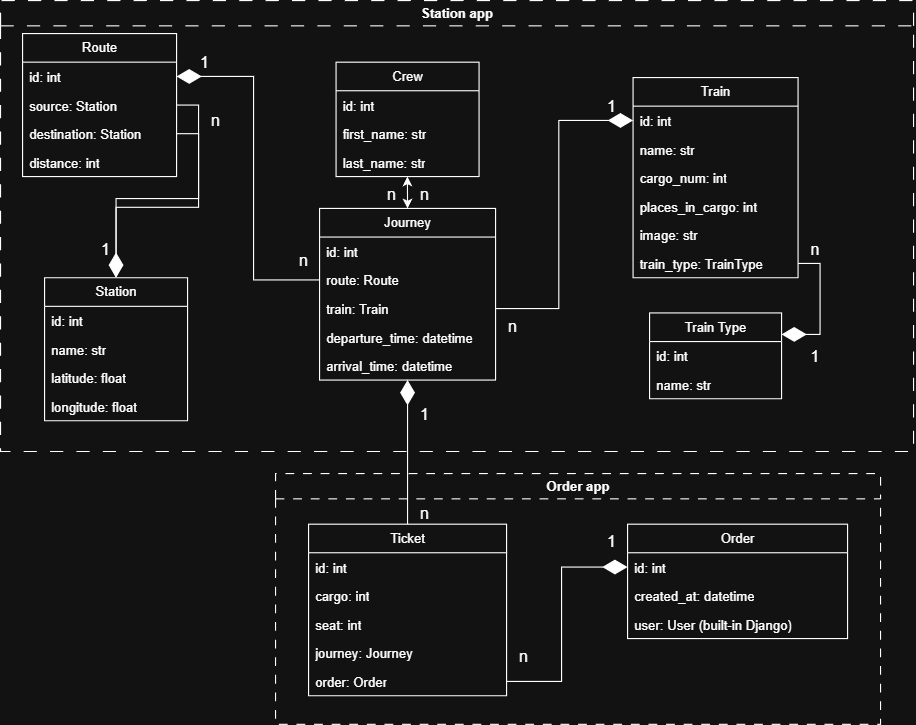

The diagram above was exported from draw.io. Its source (the exported page's mxGraphModel, read from the mxfile embedded in the PNG):
<mxGraphModel dx="1921" dy="1086" grid="1" gridSize="10" guides="1" tooltips="1" connect="1" arrows="1" fold="1" page="1" pageScale="1" pageWidth="980" pageHeight="690" math="0" shadow="0">
  <root>
    <mxCell id="0" />
    <mxCell id="1" parent="0" />
    <mxCell id="2hOOnL7feS-ouJHliNzM-1" value="Route" style="swimlane;fontStyle=0;childLayout=stackLayout;horizontal=1;startSize=26;fillColor=none;horizontalStack=0;resizeParent=1;resizeParentMax=0;resizeLast=0;collapsible=1;marginBottom=0;whiteSpace=wrap;html=1;" vertex="1" parent="1">
      <mxGeometry x="90" y="30" width="140" height="130" as="geometry" />
    </mxCell>
    <mxCell id="2hOOnL7feS-ouJHliNzM-2" value="id: int" style="text;strokeColor=none;fillColor=none;align=left;verticalAlign=top;spacingLeft=4;spacingRight=4;overflow=hidden;rotatable=0;points=[[0,0.5],[1,0.5]];portConstraint=eastwest;whiteSpace=wrap;html=1;" vertex="1" parent="2hOOnL7feS-ouJHliNzM-1">
      <mxGeometry y="26" width="140" height="26" as="geometry" />
    </mxCell>
    <mxCell id="2hOOnL7feS-ouJHliNzM-3" value="source: Station" style="text;strokeColor=none;fillColor=none;align=left;verticalAlign=top;spacingLeft=4;spacingRight=4;overflow=hidden;rotatable=0;points=[[0,0.5],[1,0.5]];portConstraint=eastwest;whiteSpace=wrap;html=1;" vertex="1" parent="2hOOnL7feS-ouJHliNzM-1">
      <mxGeometry y="52" width="140" height="26" as="geometry" />
    </mxCell>
    <mxCell id="2hOOnL7feS-ouJHliNzM-4" value="destination: Station" style="text;strokeColor=none;fillColor=none;align=left;verticalAlign=top;spacingLeft=4;spacingRight=4;overflow=hidden;rotatable=0;points=[[0,0.5],[1,0.5]];portConstraint=eastwest;whiteSpace=wrap;html=1;" vertex="1" parent="2hOOnL7feS-ouJHliNzM-1">
      <mxGeometry y="78" width="140" height="26" as="geometry" />
    </mxCell>
    <mxCell id="2hOOnL7feS-ouJHliNzM-17" value="distance: int" style="text;strokeColor=none;fillColor=none;align=left;verticalAlign=top;spacingLeft=4;spacingRight=4;overflow=hidden;rotatable=0;points=[[0,0.5],[1,0.5]];portConstraint=eastwest;whiteSpace=wrap;html=1;" vertex="1" parent="2hOOnL7feS-ouJHliNzM-1">
      <mxGeometry y="104" width="140" height="26" as="geometry" />
    </mxCell>
    <mxCell id="2hOOnL7feS-ouJHliNzM-9" value="Train Type" style="swimlane;fontStyle=0;childLayout=stackLayout;horizontal=1;startSize=26;fillColor=none;horizontalStack=0;resizeParent=1;resizeParentMax=0;resizeLast=0;collapsible=1;marginBottom=0;whiteSpace=wrap;html=1;" vertex="1" parent="1">
      <mxGeometry x="660" y="284" width="120" height="78" as="geometry" />
    </mxCell>
    <mxCell id="2hOOnL7feS-ouJHliNzM-10" value="id: int" style="text;strokeColor=none;fillColor=none;align=left;verticalAlign=top;spacingLeft=4;spacingRight=4;overflow=hidden;rotatable=0;points=[[0,0.5],[1,0.5]];portConstraint=eastwest;whiteSpace=wrap;html=1;" vertex="1" parent="2hOOnL7feS-ouJHliNzM-9">
      <mxGeometry y="26" width="120" height="26" as="geometry" />
    </mxCell>
    <mxCell id="2hOOnL7feS-ouJHliNzM-11" value="name: str" style="text;strokeColor=none;fillColor=none;align=left;verticalAlign=top;spacingLeft=4;spacingRight=4;overflow=hidden;rotatable=0;points=[[0,0.5],[1,0.5]];portConstraint=eastwest;whiteSpace=wrap;html=1;" vertex="1" parent="2hOOnL7feS-ouJHliNzM-9">
      <mxGeometry y="52" width="120" height="26" as="geometry" />
    </mxCell>
    <mxCell id="2hOOnL7feS-ouJHliNzM-13" value="Station" style="swimlane;fontStyle=0;childLayout=stackLayout;horizontal=1;startSize=26;fillColor=none;horizontalStack=0;resizeParent=1;resizeParentMax=0;resizeLast=0;collapsible=1;marginBottom=0;whiteSpace=wrap;html=1;" vertex="1" parent="1">
      <mxGeometry x="110" y="252" width="130" height="130" as="geometry" />
    </mxCell>
    <mxCell id="2hOOnL7feS-ouJHliNzM-14" value="id: int" style="text;strokeColor=none;fillColor=none;align=left;verticalAlign=top;spacingLeft=4;spacingRight=4;overflow=hidden;rotatable=0;points=[[0,0.5],[1,0.5]];portConstraint=eastwest;whiteSpace=wrap;html=1;" vertex="1" parent="2hOOnL7feS-ouJHliNzM-13">
      <mxGeometry y="26" width="130" height="26" as="geometry" />
    </mxCell>
    <mxCell id="2hOOnL7feS-ouJHliNzM-15" value="name: str" style="text;strokeColor=none;fillColor=none;align=left;verticalAlign=top;spacingLeft=4;spacingRight=4;overflow=hidden;rotatable=0;points=[[0,0.5],[1,0.5]];portConstraint=eastwest;whiteSpace=wrap;html=1;" vertex="1" parent="2hOOnL7feS-ouJHliNzM-13">
      <mxGeometry y="52" width="130" height="26" as="geometry" />
    </mxCell>
    <mxCell id="2hOOnL7feS-ouJHliNzM-16" value="latitude: float" style="text;strokeColor=none;fillColor=none;align=left;verticalAlign=top;spacingLeft=4;spacingRight=4;overflow=hidden;rotatable=0;points=[[0,0.5],[1,0.5]];portConstraint=eastwest;whiteSpace=wrap;html=1;" vertex="1" parent="2hOOnL7feS-ouJHliNzM-13">
      <mxGeometry y="78" width="130" height="26" as="geometry" />
    </mxCell>
    <mxCell id="2hOOnL7feS-ouJHliNzM-18" value="longitude: float" style="text;strokeColor=none;fillColor=none;align=left;verticalAlign=top;spacingLeft=4;spacingRight=4;overflow=hidden;rotatable=0;points=[[0,0.5],[1,0.5]];portConstraint=eastwest;whiteSpace=wrap;html=1;" vertex="1" parent="2hOOnL7feS-ouJHliNzM-13">
      <mxGeometry y="104" width="130" height="26" as="geometry" />
    </mxCell>
    <mxCell id="2hOOnL7feS-ouJHliNzM-23" value="Train" style="swimlane;fontStyle=0;childLayout=stackLayout;horizontal=1;startSize=26;fillColor=none;horizontalStack=0;resizeParent=1;resizeParentMax=0;resizeLast=0;collapsible=1;marginBottom=0;whiteSpace=wrap;html=1;" vertex="1" parent="1">
      <mxGeometry x="645" y="70" width="150" height="182" as="geometry" />
    </mxCell>
    <mxCell id="2hOOnL7feS-ouJHliNzM-24" value="id: int" style="text;strokeColor=none;fillColor=none;align=left;verticalAlign=top;spacingLeft=4;spacingRight=4;overflow=hidden;rotatable=0;points=[[0,0.5],[1,0.5]];portConstraint=eastwest;whiteSpace=wrap;html=1;" vertex="1" parent="2hOOnL7feS-ouJHliNzM-23">
      <mxGeometry y="26" width="150" height="26" as="geometry" />
    </mxCell>
    <mxCell id="2hOOnL7feS-ouJHliNzM-25" value="name: str" style="text;strokeColor=none;fillColor=none;align=left;verticalAlign=top;spacingLeft=4;spacingRight=4;overflow=hidden;rotatable=0;points=[[0,0.5],[1,0.5]];portConstraint=eastwest;whiteSpace=wrap;html=1;" vertex="1" parent="2hOOnL7feS-ouJHliNzM-23">
      <mxGeometry y="52" width="150" height="26" as="geometry" />
    </mxCell>
    <mxCell id="2hOOnL7feS-ouJHliNzM-26" value="cargo_num: int" style="text;strokeColor=none;fillColor=none;align=left;verticalAlign=top;spacingLeft=4;spacingRight=4;overflow=hidden;rotatable=0;points=[[0,0.5],[1,0.5]];portConstraint=eastwest;whiteSpace=wrap;html=1;" vertex="1" parent="2hOOnL7feS-ouJHliNzM-23">
      <mxGeometry y="78" width="150" height="26" as="geometry" />
    </mxCell>
    <mxCell id="2hOOnL7feS-ouJHliNzM-27" value="places_in_cargo: int" style="text;strokeColor=none;fillColor=none;align=left;verticalAlign=top;spacingLeft=4;spacingRight=4;overflow=hidden;rotatable=0;points=[[0,0.5],[1,0.5]];portConstraint=eastwest;whiteSpace=wrap;html=1;" vertex="1" parent="2hOOnL7feS-ouJHliNzM-23">
      <mxGeometry y="104" width="150" height="26" as="geometry" />
    </mxCell>
    <mxCell id="2hOOnL7feS-ouJHliNzM-28" value="image: str" style="text;strokeColor=none;fillColor=none;align=left;verticalAlign=top;spacingLeft=4;spacingRight=4;overflow=hidden;rotatable=0;points=[[0,0.5],[1,0.5]];portConstraint=eastwest;whiteSpace=wrap;html=1;" vertex="1" parent="2hOOnL7feS-ouJHliNzM-23">
      <mxGeometry y="130" width="150" height="26" as="geometry" />
    </mxCell>
    <mxCell id="2hOOnL7feS-ouJHliNzM-41" value="train_type: TrainType" style="text;strokeColor=none;fillColor=none;align=left;verticalAlign=top;spacingLeft=4;spacingRight=4;overflow=hidden;rotatable=0;points=[[0,0.5],[1,0.5]];portConstraint=eastwest;whiteSpace=wrap;html=1;" vertex="1" parent="2hOOnL7feS-ouJHliNzM-23">
      <mxGeometry y="156" width="150" height="26" as="geometry" />
    </mxCell>
    <mxCell id="2hOOnL7feS-ouJHliNzM-29" value="Journey" style="swimlane;fontStyle=0;childLayout=stackLayout;horizontal=1;startSize=26;fillColor=none;horizontalStack=0;resizeParent=1;resizeParentMax=0;resizeLast=0;collapsible=1;marginBottom=0;whiteSpace=wrap;html=1;" vertex="1" parent="1">
      <mxGeometry x="360" y="189" width="160" height="156" as="geometry" />
    </mxCell>
    <mxCell id="2hOOnL7feS-ouJHliNzM-30" value="id: int" style="text;strokeColor=none;fillColor=none;align=left;verticalAlign=top;spacingLeft=4;spacingRight=4;overflow=hidden;rotatable=0;points=[[0,0.5],[1,0.5]];portConstraint=eastwest;whiteSpace=wrap;html=1;" vertex="1" parent="2hOOnL7feS-ouJHliNzM-29">
      <mxGeometry y="26" width="160" height="26" as="geometry" />
    </mxCell>
    <mxCell id="2hOOnL7feS-ouJHliNzM-31" value="route: Route" style="text;strokeColor=none;fillColor=none;align=left;verticalAlign=top;spacingLeft=4;spacingRight=4;overflow=hidden;rotatable=0;points=[[0,0.5],[1,0.5]];portConstraint=eastwest;whiteSpace=wrap;html=1;" vertex="1" parent="2hOOnL7feS-ouJHliNzM-29">
      <mxGeometry y="52" width="160" height="26" as="geometry" />
    </mxCell>
    <mxCell id="2hOOnL7feS-ouJHliNzM-32" value="train: Train" style="text;strokeColor=none;fillColor=none;align=left;verticalAlign=top;spacingLeft=4;spacingRight=4;overflow=hidden;rotatable=0;points=[[0,0.5],[1,0.5]];portConstraint=eastwest;whiteSpace=wrap;html=1;" vertex="1" parent="2hOOnL7feS-ouJHliNzM-29">
      <mxGeometry y="78" width="160" height="26" as="geometry" />
    </mxCell>
    <mxCell id="2hOOnL7feS-ouJHliNzM-37" value="departure_time: datetime" style="text;strokeColor=none;fillColor=none;align=left;verticalAlign=top;spacingLeft=4;spacingRight=4;overflow=hidden;rotatable=0;points=[[0,0.5],[1,0.5]];portConstraint=eastwest;whiteSpace=wrap;html=1;" vertex="1" parent="2hOOnL7feS-ouJHliNzM-29">
      <mxGeometry y="104" width="160" height="26" as="geometry" />
    </mxCell>
    <mxCell id="2hOOnL7feS-ouJHliNzM-38" value="arrival_time: datetime" style="text;strokeColor=none;fillColor=none;align=left;verticalAlign=top;spacingLeft=4;spacingRight=4;overflow=hidden;rotatable=0;points=[[0,0.5],[1,0.5]];portConstraint=eastwest;whiteSpace=wrap;html=1;" vertex="1" parent="2hOOnL7feS-ouJHliNzM-29">
      <mxGeometry y="130" width="160" height="26" as="geometry" />
    </mxCell>
    <mxCell id="2hOOnL7feS-ouJHliNzM-33" value="Order" style="swimlane;fontStyle=0;childLayout=stackLayout;horizontal=1;startSize=26;fillColor=none;horizontalStack=0;resizeParent=1;resizeParentMax=0;resizeLast=0;collapsible=1;marginBottom=0;whiteSpace=wrap;html=1;" vertex="1" parent="1">
      <mxGeometry x="640" y="476" width="200" height="104" as="geometry" />
    </mxCell>
    <mxCell id="2hOOnL7feS-ouJHliNzM-34" value="id: int" style="text;strokeColor=none;fillColor=none;align=left;verticalAlign=top;spacingLeft=4;spacingRight=4;overflow=hidden;rotatable=0;points=[[0,0.5],[1,0.5]];portConstraint=eastwest;whiteSpace=wrap;html=1;" vertex="1" parent="2hOOnL7feS-ouJHliNzM-33">
      <mxGeometry y="26" width="200" height="26" as="geometry" />
    </mxCell>
    <mxCell id="2hOOnL7feS-ouJHliNzM-35" value="created_at: datetime" style="text;strokeColor=none;fillColor=none;align=left;verticalAlign=top;spacingLeft=4;spacingRight=4;overflow=hidden;rotatable=0;points=[[0,0.5],[1,0.5]];portConstraint=eastwest;whiteSpace=wrap;html=1;" vertex="1" parent="2hOOnL7feS-ouJHliNzM-33">
      <mxGeometry y="52" width="200" height="26" as="geometry" />
    </mxCell>
    <mxCell id="2hOOnL7feS-ouJHliNzM-36" value="user: User (built-in Django)" style="text;strokeColor=none;fillColor=none;align=left;verticalAlign=top;spacingLeft=4;spacingRight=4;overflow=hidden;rotatable=0;points=[[0,0.5],[1,0.5]];portConstraint=eastwest;whiteSpace=wrap;html=1;" vertex="1" parent="2hOOnL7feS-ouJHliNzM-33">
      <mxGeometry y="78" width="200" height="26" as="geometry" />
    </mxCell>
    <mxCell id="2hOOnL7feS-ouJHliNzM-42" style="edgeStyle=orthogonalEdgeStyle;rounded=0;orthogonalLoop=1;jettySize=auto;html=1;exitX=1;exitY=0.5;exitDx=0;exitDy=0;entryX=0;entryY=0.5;entryDx=0;entryDy=0;endArrow=diamondThin;endFill=1;endSize=20;" edge="1" parent="1" source="2hOOnL7feS-ouJHliNzM-40" target="2hOOnL7feS-ouJHliNzM-34">
      <mxGeometry relative="1" as="geometry" />
    </mxCell>
    <mxCell id="2hOOnL7feS-ouJHliNzM-43" style="edgeStyle=orthogonalEdgeStyle;rounded=0;orthogonalLoop=1;jettySize=auto;html=1;exitX=1;exitY=0.5;exitDx=0;exitDy=0;entryX=1;entryY=0.25;entryDx=0;entryDy=0;endArrow=diamondThin;endFill=1;endSize=20;" edge="1" parent="1" source="2hOOnL7feS-ouJHliNzM-41" target="2hOOnL7feS-ouJHliNzM-9">
      <mxGeometry relative="1" as="geometry" />
    </mxCell>
    <mxCell id="2hOOnL7feS-ouJHliNzM-44" style="edgeStyle=orthogonalEdgeStyle;rounded=0;orthogonalLoop=1;jettySize=auto;html=1;exitX=1;exitY=0.5;exitDx=0;exitDy=0;entryX=0;entryY=0.5;entryDx=0;entryDy=0;endArrow=diamondThin;endFill=1;endSize=20;" edge="1" parent="1" source="2hOOnL7feS-ouJHliNzM-32" target="2hOOnL7feS-ouJHliNzM-24">
      <mxGeometry relative="1" as="geometry" />
    </mxCell>
    <mxCell id="2hOOnL7feS-ouJHliNzM-45" style="edgeStyle=orthogonalEdgeStyle;rounded=0;orthogonalLoop=1;jettySize=auto;html=1;exitX=0.5;exitY=0;exitDx=0;exitDy=0;entryX=0.499;entryY=1;entryDx=0;entryDy=0;entryPerimeter=0;startArrow=classic;startFill=1;" edge="1" parent="1" source="2hOOnL7feS-ouJHliNzM-29" target="2hOOnL7feS-ouJHliNzM-8">
      <mxGeometry relative="1" as="geometry" />
    </mxCell>
    <mxCell id="2hOOnL7feS-ouJHliNzM-46" style="edgeStyle=orthogonalEdgeStyle;rounded=0;orthogonalLoop=1;jettySize=auto;html=1;exitX=0;exitY=0.5;exitDx=0;exitDy=0;entryX=1;entryY=0.5;entryDx=0;entryDy=0;endArrow=diamondThin;endFill=1;strokeWidth=1;endSize=20;" edge="1" parent="1" source="2hOOnL7feS-ouJHliNzM-31" target="2hOOnL7feS-ouJHliNzM-2">
      <mxGeometry relative="1" as="geometry" />
    </mxCell>
    <mxCell id="2hOOnL7feS-ouJHliNzM-50" value="n" style="text;html=1;align=center;verticalAlign=middle;resizable=0;points=[];autosize=1;strokeColor=none;fillColor=none;fontSize=15;" vertex="1" parent="1">
      <mxGeometry x="795" y="210" width="30" height="30" as="geometry" />
    </mxCell>
    <mxCell id="2hOOnL7feS-ouJHliNzM-51" value="1" style="text;html=1;align=center;verticalAlign=middle;resizable=0;points=[];autosize=1;strokeColor=none;fillColor=none;strokeWidth=1;fontSize=15;" vertex="1" parent="1">
      <mxGeometry x="795" y="308" width="30" height="30" as="geometry" />
    </mxCell>
    <mxCell id="2hOOnL7feS-ouJHliNzM-53" style="edgeStyle=orthogonalEdgeStyle;rounded=0;orthogonalLoop=1;jettySize=auto;html=1;exitX=1;exitY=0.5;exitDx=0;exitDy=0;" edge="1" parent="1" source="2hOOnL7feS-ouJHliNzM-3" target="2hOOnL7feS-ouJHliNzM-13">
      <mxGeometry relative="1" as="geometry" />
    </mxCell>
    <mxCell id="2hOOnL7feS-ouJHliNzM-54" style="edgeStyle=orthogonalEdgeStyle;rounded=0;orthogonalLoop=1;jettySize=auto;html=1;exitX=1;exitY=0.5;exitDx=0;exitDy=0;entryX=0.5;entryY=0;entryDx=0;entryDy=0;endArrow=diamondThin;endFill=1;endSize=20;" edge="1" parent="1" source="2hOOnL7feS-ouJHliNzM-4" target="2hOOnL7feS-ouJHliNzM-13">
      <mxGeometry relative="1" as="geometry" />
    </mxCell>
    <mxCell id="2hOOnL7feS-ouJHliNzM-59" value="Order app" style="swimlane;whiteSpace=wrap;html=1;dashed=1;dashPattern=8 8;" vertex="1" parent="1">
      <mxGeometry x="320" y="430" width="550" height="228" as="geometry" />
    </mxCell>
    <mxCell id="2hOOnL7feS-ouJHliNzM-68" value="n" style="text;html=1;align=center;verticalAlign=middle;resizable=0;points=[];autosize=1;strokeColor=none;fillColor=none;fontSize=15;" vertex="1" parent="2hOOnL7feS-ouJHliNzM-59">
      <mxGeometry x="210" y="150" width="30" height="30" as="geometry" />
    </mxCell>
    <mxCell id="2hOOnL7feS-ouJHliNzM-69" value="1" style="text;html=1;align=center;verticalAlign=middle;resizable=0;points=[];autosize=1;strokeColor=none;fillColor=none;strokeWidth=1;fontSize=15;" vertex="1" parent="2hOOnL7feS-ouJHliNzM-59">
      <mxGeometry x="290" y="46" width="30" height="30" as="geometry" />
    </mxCell>
    <mxCell id="2hOOnL7feS-ouJHliNzM-19" value="Ticket" style="swimlane;fontStyle=0;childLayout=stackLayout;horizontal=1;startSize=26;fillColor=none;horizontalStack=0;resizeParent=1;resizeParentMax=0;resizeLast=0;collapsible=1;marginBottom=0;whiteSpace=wrap;html=1;" vertex="1" parent="2hOOnL7feS-ouJHliNzM-59">
      <mxGeometry x="30" y="46" width="180" height="156" as="geometry" />
    </mxCell>
    <mxCell id="2hOOnL7feS-ouJHliNzM-20" value="id: int" style="text;strokeColor=none;fillColor=none;align=left;verticalAlign=top;spacingLeft=4;spacingRight=4;overflow=hidden;rotatable=0;points=[[0,0.5],[1,0.5]];portConstraint=eastwest;whiteSpace=wrap;html=1;" vertex="1" parent="2hOOnL7feS-ouJHliNzM-19">
      <mxGeometry y="26" width="180" height="26" as="geometry" />
    </mxCell>
    <mxCell id="2hOOnL7feS-ouJHliNzM-21" value="cargo: int" style="text;strokeColor=none;fillColor=none;align=left;verticalAlign=top;spacingLeft=4;spacingRight=4;overflow=hidden;rotatable=0;points=[[0,0.5],[1,0.5]];portConstraint=eastwest;whiteSpace=wrap;html=1;" vertex="1" parent="2hOOnL7feS-ouJHliNzM-19">
      <mxGeometry y="52" width="180" height="26" as="geometry" />
    </mxCell>
    <mxCell id="2hOOnL7feS-ouJHliNzM-22" value="seat: int" style="text;strokeColor=none;fillColor=none;align=left;verticalAlign=top;spacingLeft=4;spacingRight=4;overflow=hidden;rotatable=0;points=[[0,0.5],[1,0.5]];portConstraint=eastwest;whiteSpace=wrap;html=1;" vertex="1" parent="2hOOnL7feS-ouJHliNzM-19">
      <mxGeometry y="78" width="180" height="26" as="geometry" />
    </mxCell>
    <mxCell id="2hOOnL7feS-ouJHliNzM-39" value="journey: Journey" style="text;strokeColor=none;fillColor=none;align=left;verticalAlign=top;spacingLeft=4;spacingRight=4;overflow=hidden;rotatable=0;points=[[0,0.5],[1,0.5]];portConstraint=eastwest;whiteSpace=wrap;html=1;" vertex="1" parent="2hOOnL7feS-ouJHliNzM-19">
      <mxGeometry y="104" width="180" height="26" as="geometry" />
    </mxCell>
    <mxCell id="2hOOnL7feS-ouJHliNzM-40" value="order: Order" style="text;strokeColor=none;fillColor=none;align=left;verticalAlign=top;spacingLeft=4;spacingRight=4;overflow=hidden;rotatable=0;points=[[0,0.5],[1,0.5]];portConstraint=eastwest;whiteSpace=wrap;html=1;" vertex="1" parent="2hOOnL7feS-ouJHliNzM-19">
      <mxGeometry y="130" width="180" height="26" as="geometry" />
    </mxCell>
    <mxCell id="2hOOnL7feS-ouJHliNzM-74" value="n" style="text;html=1;align=center;verticalAlign=middle;resizable=0;points=[];autosize=1;strokeColor=none;fillColor=none;fontSize=15;" vertex="1" parent="2hOOnL7feS-ouJHliNzM-59">
      <mxGeometry x="120" y="20" width="30" height="30" as="geometry" />
    </mxCell>
    <mxCell id="2hOOnL7feS-ouJHliNzM-61" value="Station app" style="swimlane;whiteSpace=wrap;html=1;dashed=1;dashPattern=12 12;" vertex="1" parent="1">
      <mxGeometry x="70" width="830" height="410" as="geometry" />
    </mxCell>
    <mxCell id="2hOOnL7feS-ouJHliNzM-66" value="1" style="text;html=1;align=center;verticalAlign=middle;resizable=0;points=[];autosize=1;strokeColor=none;fillColor=none;strokeWidth=1;fontSize=15;" vertex="1" parent="2hOOnL7feS-ouJHliNzM-61">
      <mxGeometry x="540" y="80" width="30" height="30" as="geometry" />
    </mxCell>
    <mxCell id="2hOOnL7feS-ouJHliNzM-67" value="n" style="text;html=1;align=center;verticalAlign=middle;resizable=0;points=[];autosize=1;strokeColor=none;fillColor=none;fontSize=15;" vertex="1" parent="2hOOnL7feS-ouJHliNzM-61">
      <mxGeometry x="450" y="280" width="30" height="30" as="geometry" />
    </mxCell>
    <mxCell id="2hOOnL7feS-ouJHliNzM-5" value="Crew" style="swimlane;fontStyle=0;childLayout=stackLayout;horizontal=1;startSize=26;fillColor=none;horizontalStack=0;resizeParent=1;resizeParentMax=0;resizeLast=0;collapsible=1;marginBottom=0;whiteSpace=wrap;html=1;" vertex="1" parent="2hOOnL7feS-ouJHliNzM-61">
      <mxGeometry x="305" y="56" width="130" height="104" as="geometry" />
    </mxCell>
    <mxCell id="2hOOnL7feS-ouJHliNzM-6" value="id: int" style="text;strokeColor=none;fillColor=none;align=left;verticalAlign=top;spacingLeft=4;spacingRight=4;overflow=hidden;rotatable=0;points=[[0,0.5],[1,0.5]];portConstraint=eastwest;whiteSpace=wrap;html=1;" vertex="1" parent="2hOOnL7feS-ouJHliNzM-5">
      <mxGeometry y="26" width="130" height="26" as="geometry" />
    </mxCell>
    <mxCell id="2hOOnL7feS-ouJHliNzM-7" value="first_name: str" style="text;strokeColor=none;fillColor=none;align=left;verticalAlign=top;spacingLeft=4;spacingRight=4;overflow=hidden;rotatable=0;points=[[0,0.5],[1,0.5]];portConstraint=eastwest;whiteSpace=wrap;html=1;" vertex="1" parent="2hOOnL7feS-ouJHliNzM-5">
      <mxGeometry y="52" width="130" height="26" as="geometry" />
    </mxCell>
    <mxCell id="2hOOnL7feS-ouJHliNzM-8" value="last_name: str" style="text;strokeColor=none;fillColor=none;align=left;verticalAlign=top;spacingLeft=4;spacingRight=4;overflow=hidden;rotatable=0;points=[[0,0.5],[1,0.5]];portConstraint=eastwest;whiteSpace=wrap;html=1;" vertex="1" parent="2hOOnL7feS-ouJHliNzM-5">
      <mxGeometry y="78" width="130" height="26" as="geometry" />
    </mxCell>
    <mxCell id="2hOOnL7feS-ouJHliNzM-72" value="n" style="text;html=1;align=center;verticalAlign=middle;resizable=0;points=[];autosize=1;strokeColor=none;fillColor=none;fontSize=15;" vertex="1" parent="2hOOnL7feS-ouJHliNzM-61">
      <mxGeometry x="370" y="160" width="30" height="30" as="geometry" />
    </mxCell>
    <mxCell id="2hOOnL7feS-ouJHliNzM-73" value="n" style="text;html=1;align=center;verticalAlign=middle;resizable=0;points=[];autosize=1;strokeColor=none;fillColor=none;fontSize=15;" vertex="1" parent="2hOOnL7feS-ouJHliNzM-61">
      <mxGeometry x="340" y="160" width="30" height="30" as="geometry" />
    </mxCell>
    <mxCell id="2hOOnL7feS-ouJHliNzM-75" value="1" style="text;html=1;align=center;verticalAlign=middle;resizable=0;points=[];autosize=1;strokeColor=none;fillColor=none;strokeWidth=1;fontSize=15;" vertex="1" parent="2hOOnL7feS-ouJHliNzM-61">
      <mxGeometry x="370" y="360" width="30" height="30" as="geometry" />
    </mxCell>
    <mxCell id="2hOOnL7feS-ouJHliNzM-76" value="1" style="text;html=1;align=center;verticalAlign=middle;resizable=0;points=[];autosize=1;strokeColor=none;fillColor=none;strokeWidth=1;fontSize=15;" vertex="1" parent="2hOOnL7feS-ouJHliNzM-61">
      <mxGeometry x="170" y="40" width="30" height="30" as="geometry" />
    </mxCell>
    <mxCell id="2hOOnL7feS-ouJHliNzM-77" value="n" style="text;html=1;align=center;verticalAlign=middle;resizable=0;points=[];autosize=1;strokeColor=none;fillColor=none;fontSize=15;" vertex="1" parent="2hOOnL7feS-ouJHliNzM-61">
      <mxGeometry x="260" y="220" width="30" height="30" as="geometry" />
    </mxCell>
    <mxCell id="2hOOnL7feS-ouJHliNzM-78" value="1" style="text;html=1;align=center;verticalAlign=middle;resizable=0;points=[];autosize=1;strokeColor=none;fillColor=none;strokeWidth=1;fontSize=15;" vertex="1" parent="2hOOnL7feS-ouJHliNzM-61">
      <mxGeometry x="80" y="210" width="30" height="30" as="geometry" />
    </mxCell>
    <mxCell id="2hOOnL7feS-ouJHliNzM-79" value="n" style="text;html=1;align=center;verticalAlign=middle;resizable=0;points=[];autosize=1;strokeColor=none;fillColor=none;fontSize=15;" vertex="1" parent="2hOOnL7feS-ouJHliNzM-61">
      <mxGeometry x="180" y="93" width="30" height="30" as="geometry" />
    </mxCell>
    <mxCell id="2hOOnL7feS-ouJHliNzM-49" style="edgeStyle=orthogonalEdgeStyle;rounded=0;orthogonalLoop=1;jettySize=auto;html=1;exitX=0.5;exitY=0;exitDx=0;exitDy=0;entryX=0.5;entryY=1;entryDx=0;entryDy=0;endArrow=diamondThin;endFill=1;endSize=20;" edge="1" parent="1" source="2hOOnL7feS-ouJHliNzM-19" target="2hOOnL7feS-ouJHliNzM-29">
      <mxGeometry relative="1" as="geometry" />
    </mxCell>
  </root>
</mxGraphModel>